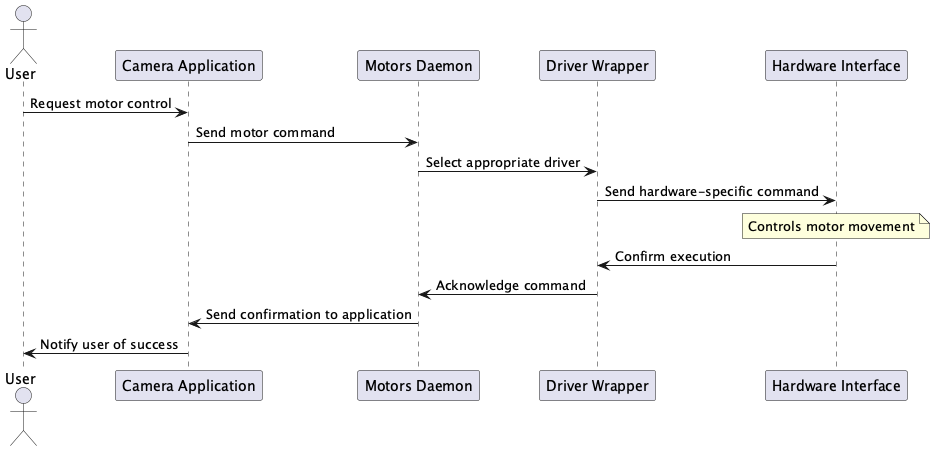

The diagram above was rendered by PlantUML. Its source (embedded in the PNG):
@startuml OpenIPC_motors

actor User as user
participant "Camera Application" as app
participant "Motors Daemon" as daemon
participant "Driver Wrapper" as wrapper
participant "Hardware Interface" as hardware

user -> app : Request motor control
app -> daemon : Send motor command
daemon -> wrapper : Select appropriate driver
wrapper -> hardware : Send hardware-specific command

note over hardware : Controls motor movement

hardware -> wrapper : Confirm execution
wrapper -> daemon : Acknowledge command
daemon -> app : Send confirmation to application
app -> user : Notify user of success

@enduml